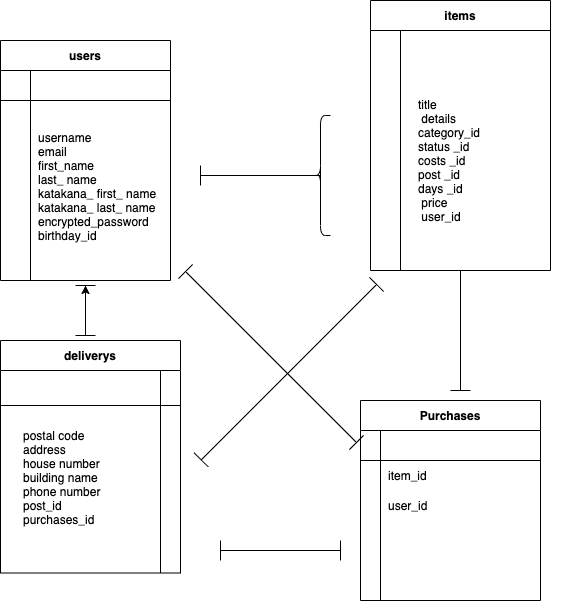

The diagram above was exported from draw.io. Its source (the exported page's mxGraphModel, read from the mxfile embedded in the PNG):
<mxGraphModel dx="728" dy="567" grid="1" gridSize="10" guides="1" tooltips="1" connect="1" arrows="1" fold="1" page="1" pageScale="1" pageWidth="827" pageHeight="1169" math="0" shadow="0">
  <root>
    <mxCell id="0" />
    <mxCell id="1" parent="0" />
    <mxCell id="2" value="users" style="shape=table;startSize=30;container=1;collapsible=1;childLayout=tableLayout;fixedRows=1;rowLines=0;fontStyle=1;align=center;resizeLast=1;" parent="1" vertex="1">
      <mxGeometry x="60" y="70" width="170" height="240" as="geometry" />
    </mxCell>
    <mxCell id="3" value="" style="shape=partialRectangle;collapsible=0;dropTarget=0;pointerEvents=0;fillColor=none;top=0;left=0;bottom=1;right=0;points=[[0,0.5],[1,0.5]];portConstraint=eastwest;" parent="2" vertex="1">
      <mxGeometry y="30" width="170" height="30" as="geometry" />
    </mxCell>
    <mxCell id="4" value="" style="shape=partialRectangle;connectable=0;fillColor=none;top=0;left=0;bottom=0;right=0;fontStyle=1;overflow=hidden;" parent="3" vertex="1">
      <mxGeometry width="30" height="30" as="geometry" />
    </mxCell>
    <mxCell id="5" value="" style="shape=partialRectangle;connectable=0;fillColor=none;top=0;left=0;bottom=0;right=0;align=left;spacingLeft=6;fontStyle=5;overflow=hidden;" parent="3" vertex="1">
      <mxGeometry x="30" width="140" height="30" as="geometry" />
    </mxCell>
    <mxCell id="6" value="" style="shape=partialRectangle;collapsible=0;dropTarget=0;pointerEvents=0;fillColor=none;top=0;left=0;bottom=0;right=0;points=[[0,0.5],[1,0.5]];portConstraint=eastwest;" parent="2" vertex="1">
      <mxGeometry y="60" width="170" height="30" as="geometry" />
    </mxCell>
    <mxCell id="7" value="" style="shape=partialRectangle;connectable=0;fillColor=none;top=0;left=0;bottom=0;right=0;editable=1;overflow=hidden;" parent="6" vertex="1">
      <mxGeometry width="30" height="30" as="geometry" />
    </mxCell>
    <mxCell id="8" value="" style="shape=partialRectangle;connectable=0;fillColor=none;top=0;left=0;bottom=0;right=0;align=left;spacingLeft=6;overflow=hidden;" parent="6" vertex="1">
      <mxGeometry x="30" width="140" height="30" as="geometry" />
    </mxCell>
    <mxCell id="9" value="" style="shape=partialRectangle;collapsible=0;dropTarget=0;pointerEvents=0;fillColor=none;top=0;left=0;bottom=0;right=0;points=[[0,0.5],[1,0.5]];portConstraint=eastwest;" parent="2" vertex="1">
      <mxGeometry y="90" width="170" height="30" as="geometry" />
    </mxCell>
    <mxCell id="10" value="" style="shape=partialRectangle;connectable=0;fillColor=none;top=0;left=0;bottom=0;right=0;editable=1;overflow=hidden;" parent="9" vertex="1">
      <mxGeometry width="30" height="30" as="geometry" />
    </mxCell>
    <mxCell id="11" value="" style="shape=partialRectangle;connectable=0;fillColor=none;top=0;left=0;bottom=0;right=0;align=left;spacingLeft=6;overflow=hidden;" parent="9" vertex="1">
      <mxGeometry x="30" width="140" height="30" as="geometry" />
    </mxCell>
    <mxCell id="12" value="" style="shape=partialRectangle;collapsible=0;dropTarget=0;pointerEvents=0;fillColor=none;top=0;left=0;bottom=0;right=0;points=[[0,0.5],[1,0.5]];portConstraint=eastwest;" parent="2" vertex="1">
      <mxGeometry y="120" width="170" height="30" as="geometry" />
    </mxCell>
    <mxCell id="13" value="" style="shape=partialRectangle;connectable=0;fillColor=none;top=0;left=0;bottom=0;right=0;editable=1;overflow=hidden;" parent="12" vertex="1">
      <mxGeometry width="30" height="30" as="geometry" />
    </mxCell>
    <mxCell id="14" value="" style="shape=partialRectangle;connectable=0;fillColor=none;top=0;left=0;bottom=0;right=0;align=left;spacingLeft=6;overflow=hidden;" parent="12" vertex="1">
      <mxGeometry x="30" width="140" height="30" as="geometry" />
    </mxCell>
    <mxCell id="63" value="" style="shape=partialRectangle;collapsible=0;dropTarget=0;pointerEvents=0;fillColor=none;top=0;left=0;bottom=0;right=0;points=[[0,0.5],[1,0.5]];portConstraint=eastwest;" vertex="1" parent="2">
      <mxGeometry y="150" width="170" height="30" as="geometry" />
    </mxCell>
    <mxCell id="64" value="" style="shape=partialRectangle;connectable=0;fillColor=none;top=0;left=0;bottom=0;right=0;editable=1;overflow=hidden;" vertex="1" parent="63">
      <mxGeometry width="30" height="30" as="geometry" />
    </mxCell>
    <mxCell id="65" value="" style="shape=partialRectangle;connectable=0;fillColor=none;top=0;left=0;bottom=0;right=0;align=left;spacingLeft=6;overflow=hidden;" vertex="1" parent="63">
      <mxGeometry x="30" width="140" height="30" as="geometry" />
    </mxCell>
    <mxCell id="19" value="Purchases" style="shape=table;startSize=30;container=1;collapsible=1;childLayout=tableLayout;fixedRows=1;rowLines=0;fontStyle=1;align=center;resizeLast=1;" parent="1" vertex="1">
      <mxGeometry x="420" y="430" width="180" height="200" as="geometry" />
    </mxCell>
    <mxCell id="20" value="" style="shape=partialRectangle;collapsible=0;dropTarget=0;pointerEvents=0;fillColor=none;top=0;left=0;bottom=1;right=0;points=[[0,0.5],[1,0.5]];portConstraint=eastwest;" parent="19" vertex="1">
      <mxGeometry y="30" width="180" height="30" as="geometry" />
    </mxCell>
    <mxCell id="21" value="" style="shape=partialRectangle;connectable=0;fillColor=none;top=0;left=0;bottom=0;right=0;fontStyle=1;overflow=hidden;" parent="20" vertex="1">
      <mxGeometry width="20" height="30" as="geometry" />
    </mxCell>
    <mxCell id="22" value="" style="shape=partialRectangle;connectable=0;fillColor=none;top=0;left=0;bottom=0;right=0;align=left;spacingLeft=6;fontStyle=5;overflow=hidden;" parent="20" vertex="1">
      <mxGeometry x="20" width="160" height="30" as="geometry" />
    </mxCell>
    <mxCell id="26" value="" style="shape=partialRectangle;collapsible=0;dropTarget=0;pointerEvents=0;fillColor=none;top=0;left=0;bottom=0;right=0;points=[[0,0.5],[1,0.5]];portConstraint=eastwest;" parent="19" vertex="1">
      <mxGeometry y="60" width="180" height="30" as="geometry" />
    </mxCell>
    <mxCell id="27" value="" style="shape=partialRectangle;connectable=0;fillColor=none;top=0;left=0;bottom=0;right=0;editable=1;overflow=hidden;" parent="26" vertex="1">
      <mxGeometry width="20" height="30" as="geometry" />
    </mxCell>
    <mxCell id="28" value="item_id" style="shape=partialRectangle;connectable=0;fillColor=none;top=0;left=0;bottom=0;right=0;align=left;spacingLeft=6;overflow=hidden;" parent="26" vertex="1">
      <mxGeometry x="20" width="160" height="30" as="geometry" />
    </mxCell>
    <mxCell id="29" value="" style="shape=partialRectangle;collapsible=0;dropTarget=0;pointerEvents=0;fillColor=none;top=0;left=0;bottom=0;right=0;points=[[0,0.5],[1,0.5]];portConstraint=eastwest;" parent="19" vertex="1">
      <mxGeometry y="90" width="180" height="30" as="geometry" />
    </mxCell>
    <mxCell id="30" value="" style="shape=partialRectangle;connectable=0;fillColor=none;top=0;left=0;bottom=0;right=0;editable=1;overflow=hidden;" parent="29" vertex="1">
      <mxGeometry width="20" height="30" as="geometry" />
    </mxCell>
    <mxCell id="31" value="user_id" style="shape=partialRectangle;connectable=0;fillColor=none;top=0;left=0;bottom=0;right=0;align=left;spacingLeft=6;overflow=hidden;" parent="29" vertex="1">
      <mxGeometry x="20" width="160" height="30" as="geometry" />
    </mxCell>
    <mxCell id="47" value="" style="shape=partialRectangle;collapsible=0;dropTarget=0;pointerEvents=0;fillColor=none;top=0;left=0;bottom=0;right=0;points=[[0,0.5],[1,0.5]];portConstraint=eastwest;" parent="19" vertex="1">
      <mxGeometry y="120" width="180" height="30" as="geometry" />
    </mxCell>
    <mxCell id="48" value="" style="shape=partialRectangle;connectable=0;fillColor=none;top=0;left=0;bottom=0;right=0;editable=1;overflow=hidden;" parent="47" vertex="1">
      <mxGeometry width="20" height="30" as="geometry" />
    </mxCell>
    <mxCell id="49" value="" style="shape=partialRectangle;connectable=0;fillColor=none;top=0;left=0;bottom=0;right=0;align=left;spacingLeft=6;overflow=hidden;" parent="47" vertex="1">
      <mxGeometry x="20" width="160" height="30" as="geometry" />
    </mxCell>
    <mxCell id="33" value="items" style="shape=table;startSize=30;container=1;collapsible=1;childLayout=tableLayout;fixedRows=1;rowLines=0;fontStyle=1;align=center;resizeLast=1;" parent="1" vertex="1">
      <mxGeometry x="430" y="30" width="180" height="270" as="geometry" />
    </mxCell>
    <mxCell id="37" value="" style="shape=partialRectangle;collapsible=0;dropTarget=0;pointerEvents=0;fillColor=none;top=0;left=0;bottom=0;right=0;points=[[0,0.5],[1,0.5]];portConstraint=eastwest;" parent="33" vertex="1">
      <mxGeometry y="30" width="180" height="30" as="geometry" />
    </mxCell>
    <mxCell id="38" value="" style="shape=partialRectangle;connectable=0;fillColor=none;top=0;left=0;bottom=0;right=0;editable=1;overflow=hidden;" parent="37" vertex="1">
      <mxGeometry width="30" height="30" as="geometry" />
    </mxCell>
    <mxCell id="39" value="" style="shape=partialRectangle;connectable=0;fillColor=none;top=0;left=0;bottom=0;right=0;align=left;spacingLeft=6;overflow=hidden;" parent="37" vertex="1">
      <mxGeometry x="30" width="150" height="30" as="geometry" />
    </mxCell>
    <mxCell id="40" value="" style="shape=partialRectangle;collapsible=0;dropTarget=0;pointerEvents=0;fillColor=none;top=0;left=0;bottom=0;right=0;points=[[0,0.5],[1,0.5]];portConstraint=eastwest;" parent="33" vertex="1">
      <mxGeometry y="60" width="180" height="20" as="geometry" />
    </mxCell>
    <mxCell id="41" value="" style="shape=partialRectangle;connectable=0;fillColor=none;top=0;left=0;bottom=0;right=0;editable=1;overflow=hidden;" parent="40" vertex="1">
      <mxGeometry width="30" height="20" as="geometry" />
    </mxCell>
    <mxCell id="42" value="" style="shape=partialRectangle;connectable=0;fillColor=none;top=0;left=0;bottom=0;right=0;align=left;spacingLeft=6;overflow=hidden;" parent="40" vertex="1">
      <mxGeometry x="30" width="150" height="20" as="geometry" />
    </mxCell>
    <mxCell id="85" value="" style="shape=partialRectangle;collapsible=0;dropTarget=0;pointerEvents=0;fillColor=none;top=0;left=0;bottom=0;right=0;points=[[0,0.5],[1,0.5]];portConstraint=eastwest;" vertex="1" parent="33">
      <mxGeometry y="80" width="180" height="20" as="geometry" />
    </mxCell>
    <mxCell id="86" value="" style="shape=partialRectangle;connectable=0;fillColor=none;top=0;left=0;bottom=0;right=0;editable=1;overflow=hidden;" vertex="1" parent="85">
      <mxGeometry width="30" height="20" as="geometry" />
    </mxCell>
    <mxCell id="87" value="" style="shape=partialRectangle;connectable=0;fillColor=none;top=0;left=0;bottom=0;right=0;align=left;spacingLeft=6;overflow=hidden;" vertex="1" parent="85">
      <mxGeometry x="30" width="150" height="20" as="geometry" />
    </mxCell>
    <mxCell id="43" value="" style="shape=partialRectangle;collapsible=0;dropTarget=0;pointerEvents=0;fillColor=none;top=0;left=0;bottom=0;right=0;points=[[0,0.5],[1,0.5]];portConstraint=eastwest;" parent="33" vertex="1">
      <mxGeometry y="100" width="180" height="30" as="geometry" />
    </mxCell>
    <mxCell id="44" value="" style="shape=partialRectangle;connectable=0;fillColor=none;top=0;left=0;bottom=0;right=0;editable=1;overflow=hidden;" parent="43" vertex="1">
      <mxGeometry width="30" height="30" as="geometry" />
    </mxCell>
    <mxCell id="45" value="" style="shape=partialRectangle;connectable=0;fillColor=none;top=0;left=0;bottom=0;right=0;align=left;spacingLeft=6;overflow=hidden;" parent="43" vertex="1">
      <mxGeometry x="30" width="150" height="30" as="geometry" />
    </mxCell>
    <mxCell id="52" value="username&#10;email&#10;first_name&#10;last_ name&#10;katakana_ first_ name&#10; katakana_ last_ name&#10;encrypted_password&#10;birthday_id &#10;&#10;" style="shape=partialRectangle;connectable=0;fillColor=none;top=0;left=0;bottom=0;right=0;align=left;spacingLeft=6;overflow=hidden;" parent="1" vertex="1">
      <mxGeometry x="90" y="140" width="150" height="180" as="geometry" />
    </mxCell>
    <mxCell id="54" value="" style="shape=crossbar;whiteSpace=wrap;html=1;rounded=1;" parent="1" vertex="1">
      <mxGeometry x="260" y="195" width="120" height="20" as="geometry" />
    </mxCell>
    <mxCell id="55" value="" style="shape=curlyBracket;whiteSpace=wrap;html=1;rounded=1;size=0.5;" parent="1" vertex="1">
      <mxGeometry x="370" y="145" width="20" height="120" as="geometry" />
    </mxCell>
    <mxCell id="60" value="" style="shape=partialRectangle;connectable=0;fillColor=none;top=0;left=0;bottom=0;right=0;align=left;spacingLeft=6;overflow=hidden;" parent="1" vertex="1">
      <mxGeometry x="254" y="500" width="160" height="30" as="geometry" />
    </mxCell>
    <mxCell id="61" value="" style="shape=partialRectangle;connectable=0;fillColor=none;top=0;left=0;bottom=0;right=0;align=left;spacingLeft=6;overflow=hidden;" parent="1" vertex="1">
      <mxGeometry x="400" y="560" width="160" height="30" as="geometry" />
    </mxCell>
    <mxCell id="68" value="postal code  &#10;address &#10;house number&#10;building name &#10;phone number  &#10;post_id&#10;purchases_id" style="shape=partialRectangle;connectable=0;fillColor=none;top=0;left=0;bottom=0;right=0;align=left;spacingLeft=6;overflow=hidden;" vertex="1" parent="1">
      <mxGeometry x="75" y="396.54" width="140" height="220" as="geometry" />
    </mxCell>
    <mxCell id="70" value="" style="shape=partialRectangle;connectable=0;fillColor=none;top=0;left=0;bottom=0;right=0;align=left;spacingLeft=6;overflow=hidden;" vertex="1" parent="1">
      <mxGeometry x="460" y="235" width="140" height="30" as="geometry" />
    </mxCell>
    <mxCell id="71" value="deliverys" style="shape=table;startSize=30;container=1;collapsible=1;childLayout=tableLayout;fixedRows=1;rowLines=0;fontStyle=1;align=center;resizeLast=1;" vertex="1" parent="1">
      <mxGeometry x="60" y="370" width="180" height="232.5" as="geometry" />
    </mxCell>
    <mxCell id="72" value="" style="shape=partialRectangle;collapsible=0;dropTarget=0;pointerEvents=0;fillColor=none;top=0;left=0;bottom=1;right=0;points=[[0,0.5],[1,0.5]];portConstraint=eastwest;" vertex="1" parent="71">
      <mxGeometry y="30" width="180" height="35" as="geometry" />
    </mxCell>
    <mxCell id="73" value="" style="shape=partialRectangle;connectable=0;fillColor=none;top=0;left=0;bottom=0;right=0;fontStyle=1;overflow=hidden;" vertex="1" parent="72">
      <mxGeometry width="160" height="35" as="geometry" />
    </mxCell>
    <mxCell id="74" value="" style="shape=partialRectangle;connectable=0;fillColor=none;top=0;left=0;bottom=0;right=0;align=left;spacingLeft=6;fontStyle=5;overflow=hidden;" vertex="1" parent="72">
      <mxGeometry x="160" width="20" height="35" as="geometry" />
    </mxCell>
    <mxCell id="78" value="" style="shape=partialRectangle;collapsible=0;dropTarget=0;pointerEvents=0;fillColor=none;top=0;left=0;bottom=0;right=0;points=[[0,0.5],[1,0.5]];portConstraint=eastwest;" vertex="1" parent="71">
      <mxGeometry y="65" width="180" height="20" as="geometry" />
    </mxCell>
    <mxCell id="79" value="" style="shape=partialRectangle;connectable=0;fillColor=none;top=0;left=0;bottom=0;right=0;editable=1;overflow=hidden;" vertex="1" parent="78">
      <mxGeometry width="160" height="20" as="geometry" />
    </mxCell>
    <mxCell id="80" value="" style="shape=partialRectangle;connectable=0;fillColor=none;top=0;left=0;bottom=0;right=0;align=left;spacingLeft=6;overflow=hidden;" vertex="1" parent="78">
      <mxGeometry x="160" width="20" height="20" as="geometry" />
    </mxCell>
    <mxCell id="88" style="edgeStyle=orthogonalEdgeStyle;rounded=0;orthogonalLoop=1;jettySize=auto;html=1;exitX=0.5;exitY=1;exitDx=0;exitDy=0;" edge="1" parent="1">
      <mxGeometry relative="1" as="geometry">
        <mxPoint x="545" y="295" as="sourcePoint" />
        <mxPoint x="545" y="295" as="targetPoint" />
      </mxGeometry>
    </mxCell>
    <mxCell id="89" value="title  &#10; details &#10;category_id &#10;status _id&#10;costs _id&#10;post _id&#10;days _id&#10; price  &#10; user_id " style="shape=partialRectangle;connectable=0;fillColor=none;top=0;left=0;bottom=0;right=0;align=left;spacingLeft=6;overflow=hidden;" vertex="1" parent="1">
      <mxGeometry x="470" y="90" width="160" height="200" as="geometry" />
    </mxCell>
    <mxCell id="92" value="" style="shape=crossbar;whiteSpace=wrap;html=1;rounded=1;" vertex="1" parent="1">
      <mxGeometry x="280" y="570" width="120" height="20" as="geometry" />
    </mxCell>
    <mxCell id="93" value="" style="shape=crossbar;whiteSpace=wrap;html=1;rounded=1;rotation=90;" vertex="1" parent="1">
      <mxGeometry x="120" y="330" width="50" height="20" as="geometry" />
    </mxCell>
    <mxCell id="95" value="" style="shape=crossbar;whiteSpace=wrap;html=1;rounded=1;rotation=90;" vertex="1" parent="1">
      <mxGeometry x="460" y="350" width="120" height="20" as="geometry" />
    </mxCell>
    <mxCell id="96" value="" style="shape=crossbar;whiteSpace=wrap;html=1;rounded=1;rotation=-45;" vertex="1" parent="1">
      <mxGeometry x="224.33" y="391.64" width="248.07" height="20" as="geometry" />
    </mxCell>
    <mxCell id="98" value="" style="shape=crossbar;whiteSpace=wrap;html=1;rounded=1;rotation=45;" vertex="1" parent="1">
      <mxGeometry x="209.64" y="376.54" width="241.8" height="20" as="geometry" />
    </mxCell>
    <mxCell id="99" style="edgeStyle=orthogonalEdgeStyle;rounded=0;orthogonalLoop=1;jettySize=auto;html=1;exitX=0.5;exitY=0.5;exitDx=0;exitDy=0;exitPerimeter=0;entryX=0;entryY=0.5;entryDx=0;entryDy=0;entryPerimeter=0;" edge="1" parent="1" source="93" target="93">
      <mxGeometry relative="1" as="geometry" />
    </mxCell>
  </root>
</mxGraphModel>